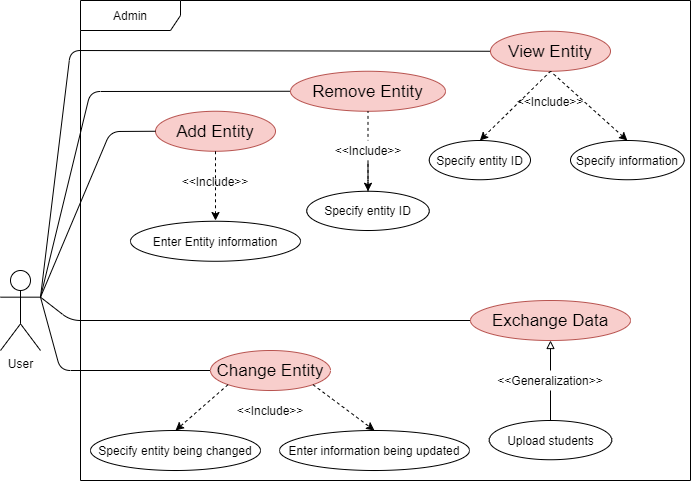

The diagram above was exported from draw.io. Its source (the exported page's mxGraphModel, read from the mxfile embedded in the PNG):
<mxGraphModel dx="972" dy="330" grid="1" gridSize="10" guides="1" tooltips="1" connect="1" arrows="1" fold="1" page="1" pageScale="1" pageWidth="827" pageHeight="1169" background="none" math="0" shadow="0">
  <root>
    <mxCell id="byVPkAh24s982Pa5DdWu-0" />
    <mxCell id="byVPkAh24s982Pa5DdWu-1" parent="byVPkAh24s982Pa5DdWu-0" />
    <mxCell id="byVPkAh24s982Pa5DdWu-2" value="Admin" style="shape=umlFrame;whiteSpace=wrap;html=1;width=100;height=30;" parent="byVPkAh24s982Pa5DdWu-1" vertex="1">
      <mxGeometry x="130" y="100" width="610" height="480" as="geometry" />
    </mxCell>
    <mxCell id="byVPkAh24s982Pa5DdWu-4" value="Enter Entity information" style="ellipse;whiteSpace=wrap;html=1;" parent="byVPkAh24s982Pa5DdWu-1" vertex="1">
      <mxGeometry x="180" y="320.76" width="170" height="40" as="geometry" />
    </mxCell>
    <mxCell id="byVPkAh24s982Pa5DdWu-7" value="&lt;font style=&quot;font-size: 17px&quot;&gt;Add Entity&lt;/font&gt;" style="ellipse;whiteSpace=wrap;html=1;fillColor=#f8cecc;strokeColor=#b85450;" parent="byVPkAh24s982Pa5DdWu-1" vertex="1">
      <mxGeometry x="205" y="210.76" width="120" height="40" as="geometry" />
    </mxCell>
    <mxCell id="byVPkAh24s982Pa5DdWu-19" style="rounded=1;orthogonalLoop=1;jettySize=auto;html=1;exitX=1;exitY=0.3333333333333333;exitDx=0;exitDy=0;exitPerimeter=0;entryX=0;entryY=0.5;entryDx=0;entryDy=0;startArrow=none;startFill=0;endArrow=none;endFill=0;endSize=11;" parent="byVPkAh24s982Pa5DdWu-1" source="byVPkAh24s982Pa5DdWu-20" target="byVPkAh24s982Pa5DdWu-7" edge="1">
      <mxGeometry relative="1" as="geometry">
        <Array as="points">
          <mxPoint x="160" y="231" />
        </Array>
      </mxGeometry>
    </mxCell>
    <mxCell id="T3Puy5VhK_Lr6lj-sdDJ-5" style="edgeStyle=none;rounded=1;orthogonalLoop=1;jettySize=auto;html=1;exitX=1;exitY=0.3333333333333333;exitDx=0;exitDy=0;exitPerimeter=0;entryX=0;entryY=0.5;entryDx=0;entryDy=0;fontSize=14;fontColor=#FFFFFF;startArrow=none;startFill=0;endArrow=none;endFill=0;" parent="byVPkAh24s982Pa5DdWu-1" source="byVPkAh24s982Pa5DdWu-20" target="byVPkAh24s982Pa5DdWu-26" edge="1">
      <mxGeometry relative="1" as="geometry">
        <Array as="points">
          <mxPoint x="140" y="191" />
        </Array>
      </mxGeometry>
    </mxCell>
    <mxCell id="T3Puy5VhK_Lr6lj-sdDJ-12" style="edgeStyle=none;rounded=1;orthogonalLoop=1;jettySize=auto;html=1;exitX=1;exitY=0.3333333333333333;exitDx=0;exitDy=0;exitPerimeter=0;entryX=0;entryY=0.5;entryDx=0;entryDy=0;fontSize=14;fontColor=#FFFFFF;startArrow=none;startFill=0;endArrow=none;endFill=0;" parent="byVPkAh24s982Pa5DdWu-1" source="byVPkAh24s982Pa5DdWu-20" target="T3Puy5VhK_Lr6lj-sdDJ-6" edge="1">
      <mxGeometry relative="1" as="geometry">
        <Array as="points">
          <mxPoint x="110" y="470" />
        </Array>
      </mxGeometry>
    </mxCell>
    <mxCell id="T3Puy5VhK_Lr6lj-sdDJ-16" style="edgeStyle=none;rounded=1;orthogonalLoop=1;jettySize=auto;html=1;exitX=1;exitY=0.3333333333333333;exitDx=0;exitDy=0;exitPerimeter=0;entryX=0;entryY=0.5;entryDx=0;entryDy=0;fontSize=14;fontColor=#FFFFFF;startArrow=none;startFill=0;endArrow=none;endFill=0;" parent="byVPkAh24s982Pa5DdWu-1" source="byVPkAh24s982Pa5DdWu-20" target="T3Puy5VhK_Lr6lj-sdDJ-15" edge="1">
      <mxGeometry relative="1" as="geometry">
        <Array as="points">
          <mxPoint x="120" y="150" />
        </Array>
      </mxGeometry>
    </mxCell>
    <mxCell id="T3Puy5VhK_Lr6lj-sdDJ-23" style="edgeStyle=none;rounded=1;orthogonalLoop=1;jettySize=auto;html=1;exitX=1;exitY=0.3333333333333333;exitDx=0;exitDy=0;exitPerimeter=0;entryX=0;entryY=0.5;entryDx=0;entryDy=0;fontSize=14;fontColor=#FFFFFF;startArrow=none;startFill=0;endArrow=none;endFill=0;" parent="byVPkAh24s982Pa5DdWu-1" source="byVPkAh24s982Pa5DdWu-20" target="T3Puy5VhK_Lr6lj-sdDJ-22" edge="1">
      <mxGeometry relative="1" as="geometry">
        <Array as="points">
          <mxPoint x="120" y="420" />
        </Array>
      </mxGeometry>
    </mxCell>
    <mxCell id="byVPkAh24s982Pa5DdWu-20" value="User" style="shape=umlActor;verticalLabelPosition=bottom;verticalAlign=top;html=1;" parent="byVPkAh24s982Pa5DdWu-1" vertex="1">
      <mxGeometry x="50" y="370" width="40" height="80" as="geometry" />
    </mxCell>
    <mxCell id="byVPkAh24s982Pa5DdWu-21" value="&amp;lt;&amp;lt;Include&amp;gt;&amp;gt;" style="text;html=1;strokeColor=none;align=center;verticalAlign=middle;whiteSpace=wrap;rounded=0;fillColor=#ffffff;" parent="byVPkAh24s982Pa5DdWu-1" vertex="1">
      <mxGeometry x="245" y="270.76" width="40" height="20" as="geometry" />
    </mxCell>
    <mxCell id="byVPkAh24s982Pa5DdWu-26" value="&lt;font style=&quot;font-size: 17px&quot;&gt;Remove Entity&lt;/font&gt;" style="ellipse;whiteSpace=wrap;html=1;fillColor=#f8cecc;strokeColor=#b85450;" parent="byVPkAh24s982Pa5DdWu-1" vertex="1">
      <mxGeometry x="340" y="170.76" width="155" height="40" as="geometry" />
    </mxCell>
    <mxCell id="byVPkAh24s982Pa5DdWu-37" style="edgeStyle=none;rounded=1;orthogonalLoop=1;jettySize=auto;html=1;exitX=0.5;exitY=0;exitDx=0;exitDy=0;entryX=0.5;entryY=1;entryDx=0;entryDy=0;startArrow=classic;startFill=1;endArrow=none;endFill=0;dashed=1;" parent="byVPkAh24s982Pa5DdWu-1" source="byVPkAh24s982Pa5DdWu-38" target="byVPkAh24s982Pa5DdWu-26" edge="1">
      <mxGeometry relative="1" as="geometry" />
    </mxCell>
    <mxCell id="byVPkAh24s982Pa5DdWu-38" value="Specify entity ID" style="ellipse;whiteSpace=wrap;html=1;" parent="byVPkAh24s982Pa5DdWu-1" vertex="1">
      <mxGeometry x="356.25" y="290.76" width="122.5" height="39.24" as="geometry" />
    </mxCell>
    <mxCell id="u1ktdJs4U7ZjMvope3xf-2" style="edgeStyle=none;rounded=0;orthogonalLoop=1;jettySize=auto;html=1;exitX=0.5;exitY=1;exitDx=0;exitDy=0;dashed=1;" parent="byVPkAh24s982Pa5DdWu-1" source="byVPkAh24s982Pa5DdWu-7" edge="1">
      <mxGeometry relative="1" as="geometry">
        <mxPoint x="275" y="370.76" as="sourcePoint" />
        <mxPoint x="265" y="320" as="targetPoint" />
      </mxGeometry>
    </mxCell>
    <mxCell id="I40IXqIIhzKwg1b5VlEO-0" value="" style="edgeStyle=orthogonalEdgeStyle;rounded=0;orthogonalLoop=1;jettySize=auto;html=1;endArrow=none;endFill=0;" parent="byVPkAh24s982Pa5DdWu-1" source="T3Puy5VhK_Lr6lj-sdDJ-4" target="byVPkAh24s982Pa5DdWu-38" edge="1">
      <mxGeometry relative="1" as="geometry" />
    </mxCell>
    <mxCell id="T3Puy5VhK_Lr6lj-sdDJ-4" value="&amp;lt;&amp;lt;Include&amp;gt;&amp;gt;" style="text;html=1;strokeColor=none;align=center;verticalAlign=middle;whiteSpace=wrap;rounded=0;fillColor=#ffffff;" parent="byVPkAh24s982Pa5DdWu-1" vertex="1">
      <mxGeometry x="397.5" y="240" width="40" height="20" as="geometry" />
    </mxCell>
    <mxCell id="T3Puy5VhK_Lr6lj-sdDJ-6" value="&lt;font style=&quot;font-size: 17px&quot;&gt;Change Entity&lt;/font&gt;" style="ellipse;whiteSpace=wrap;html=1;fillColor=#f8cecc;strokeColor=#b85450;" parent="byVPkAh24s982Pa5DdWu-1" vertex="1">
      <mxGeometry x="260" y="450" width="120" height="40" as="geometry" />
    </mxCell>
    <mxCell id="T3Puy5VhK_Lr6lj-sdDJ-7" value="Enter information being updated" style="ellipse;whiteSpace=wrap;html=1;" parent="byVPkAh24s982Pa5DdWu-1" vertex="1">
      <mxGeometry x="329" y="530" width="190" height="40" as="geometry" />
    </mxCell>
    <mxCell id="T3Puy5VhK_Lr6lj-sdDJ-8" value="&amp;lt;&amp;lt;Include&amp;gt;&amp;gt;" style="text;html=1;strokeColor=none;align=center;verticalAlign=middle;whiteSpace=wrap;rounded=0;fillColor=#ffffff;" parent="byVPkAh24s982Pa5DdWu-1" vertex="1">
      <mxGeometry x="300" y="500" width="40" height="20" as="geometry" />
    </mxCell>
    <mxCell id="T3Puy5VhK_Lr6lj-sdDJ-9" style="edgeStyle=none;rounded=0;orthogonalLoop=1;jettySize=auto;html=1;dashed=1;entryX=0.5;entryY=0;entryDx=0;entryDy=0;exitX=1;exitY=1;exitDx=0;exitDy=0;" parent="byVPkAh24s982Pa5DdWu-1" source="T3Puy5VhK_Lr6lj-sdDJ-6" target="T3Puy5VhK_Lr6lj-sdDJ-7" edge="1">
      <mxGeometry relative="1" as="geometry">
        <mxPoint x="265" y="460" as="sourcePoint" />
        <mxPoint x="265" y="529.24" as="targetPoint" />
      </mxGeometry>
    </mxCell>
    <mxCell id="T3Puy5VhK_Lr6lj-sdDJ-10" value="Specify entity being changed" style="ellipse;whiteSpace=wrap;html=1;" parent="byVPkAh24s982Pa5DdWu-1" vertex="1">
      <mxGeometry x="140" y="530" width="170" height="40" as="geometry" />
    </mxCell>
    <mxCell id="T3Puy5VhK_Lr6lj-sdDJ-11" style="edgeStyle=none;rounded=0;orthogonalLoop=1;jettySize=auto;html=1;exitX=0;exitY=1;exitDx=0;exitDy=0;dashed=1;entryX=0.5;entryY=0;entryDx=0;entryDy=0;" parent="byVPkAh24s982Pa5DdWu-1" source="T3Puy5VhK_Lr6lj-sdDJ-6" target="T3Puy5VhK_Lr6lj-sdDJ-10" edge="1">
      <mxGeometry relative="1" as="geometry">
        <mxPoint x="275" y="470" as="sourcePoint" />
        <mxPoint x="395" y="540" as="targetPoint" />
      </mxGeometry>
    </mxCell>
    <mxCell id="T3Puy5VhK_Lr6lj-sdDJ-15" value="&lt;font style=&quot;font-size: 17px&quot;&gt;View Entity&lt;/font&gt;" style="ellipse;whiteSpace=wrap;html=1;fillColor=#f8cecc;strokeColor=#b85450;" parent="byVPkAh24s982Pa5DdWu-1" vertex="1">
      <mxGeometry x="540" y="130.76" width="120" height="40" as="geometry" />
    </mxCell>
    <mxCell id="T3Puy5VhK_Lr6lj-sdDJ-17" style="edgeStyle=none;rounded=1;orthogonalLoop=1;jettySize=auto;html=1;exitX=0.5;exitY=0;exitDx=0;exitDy=0;entryX=0.5;entryY=1;entryDx=0;entryDy=0;startArrow=classic;startFill=1;endArrow=none;endFill=0;dashed=1;" parent="byVPkAh24s982Pa5DdWu-1" source="T3Puy5VhK_Lr6lj-sdDJ-18" target="T3Puy5VhK_Lr6lj-sdDJ-15" edge="1">
      <mxGeometry relative="1" as="geometry">
        <mxPoint x="577.75" y="201.51999999999998" as="targetPoint" />
      </mxGeometry>
    </mxCell>
    <mxCell id="T3Puy5VhK_Lr6lj-sdDJ-18" value="Specify entity ID" style="ellipse;whiteSpace=wrap;html=1;" parent="byVPkAh24s982Pa5DdWu-1" vertex="1">
      <mxGeometry x="478.75" y="240" width="101.25" height="39.24" as="geometry" />
    </mxCell>
    <mxCell id="T3Puy5VhK_Lr6lj-sdDJ-19" value="&amp;lt;&amp;lt;Include&amp;gt;&amp;gt;" style="text;html=1;strokeColor=none;align=center;verticalAlign=middle;whiteSpace=wrap;rounded=0;fillColor=#ffffff;" parent="byVPkAh24s982Pa5DdWu-1" vertex="1">
      <mxGeometry x="580" y="190.76" width="40" height="20" as="geometry" />
    </mxCell>
    <mxCell id="T3Puy5VhK_Lr6lj-sdDJ-20" value="Specify information" style="ellipse;whiteSpace=wrap;html=1;" parent="byVPkAh24s982Pa5DdWu-1" vertex="1">
      <mxGeometry x="620" y="240" width="113.75" height="39.24" as="geometry" />
    </mxCell>
    <mxCell id="T3Puy5VhK_Lr6lj-sdDJ-21" style="edgeStyle=none;rounded=1;orthogonalLoop=1;jettySize=auto;html=1;exitX=0.5;exitY=0;exitDx=0;exitDy=0;entryX=0.5;entryY=1;entryDx=0;entryDy=0;startArrow=classic;startFill=1;endArrow=none;endFill=0;dashed=1;" parent="byVPkAh24s982Pa5DdWu-1" source="T3Puy5VhK_Lr6lj-sdDJ-20" target="T3Puy5VhK_Lr6lj-sdDJ-15" edge="1">
      <mxGeometry relative="1" as="geometry">
        <mxPoint x="589" y="180.76" as="targetPoint" />
        <mxPoint x="539.375" y="250" as="sourcePoint" />
      </mxGeometry>
    </mxCell>
    <mxCell id="T3Puy5VhK_Lr6lj-sdDJ-22" value="&lt;font style=&quot;font-size: 17px&quot;&gt;Exchange Data&lt;/font&gt;" style="ellipse;whiteSpace=wrap;html=1;fillColor=#f8cecc;strokeColor=#b85450;" parent="byVPkAh24s982Pa5DdWu-1" vertex="1">
      <mxGeometry x="520" y="400" width="160" height="40" as="geometry" />
    </mxCell>
    <mxCell id="I40IXqIIhzKwg1b5VlEO-1" style="edgeStyle=none;rounded=1;orthogonalLoop=1;jettySize=auto;html=1;exitX=0.5;exitY=0;exitDx=0;exitDy=0;entryX=0.5;entryY=1;entryDx=0;entryDy=0;startArrow=none;startFill=0;endArrow=block;endFill=0;" parent="byVPkAh24s982Pa5DdWu-1" source="I40IXqIIhzKwg1b5VlEO-2" edge="1">
      <mxGeometry relative="1" as="geometry">
        <mxPoint x="600" y="440" as="targetPoint" />
      </mxGeometry>
    </mxCell>
    <mxCell id="I40IXqIIhzKwg1b5VlEO-2" value="Upload students" style="ellipse;whiteSpace=wrap;html=1;" parent="byVPkAh24s982Pa5DdWu-1" vertex="1">
      <mxGeometry x="538.75" y="520" width="122.5" height="39.24" as="geometry" />
    </mxCell>
    <mxCell id="I40IXqIIhzKwg1b5VlEO-3" value="" style="edgeStyle=orthogonalEdgeStyle;rounded=0;orthogonalLoop=1;jettySize=auto;html=1;endArrow=none;endFill=0;" parent="byVPkAh24s982Pa5DdWu-1" target="I40IXqIIhzKwg1b5VlEO-2" edge="1">
      <mxGeometry relative="1" as="geometry">
        <mxPoint x="600" y="489.24" as="sourcePoint" />
      </mxGeometry>
    </mxCell>
    <mxCell id="I40IXqIIhzKwg1b5VlEO-6" value="&amp;lt;&amp;lt;Generalization&amp;gt;&amp;gt;" style="text;html=1;strokeColor=none;align=center;verticalAlign=middle;whiteSpace=wrap;rounded=0;fillColor=#ffffff;" parent="byVPkAh24s982Pa5DdWu-1" vertex="1">
      <mxGeometry x="580" y="470" width="40" height="20" as="geometry" />
    </mxCell>
  </root>
</mxGraphModel>